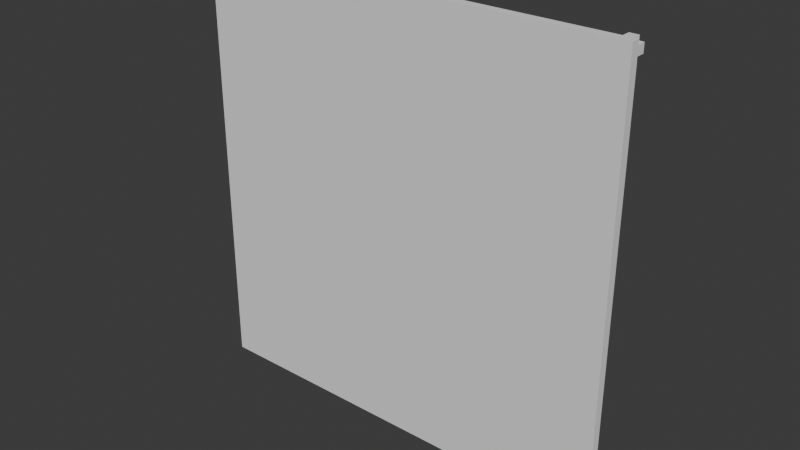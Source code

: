 # Source: Ground.blend  (saved by Blender 4.3.34; exported with 4.5.12 LTS)
import bpy
from mathutils import Matrix  # noqa: F401  (used for matrix-valued properties, if any)

bpy.ops.wm.read_factory_settings(use_empty=True)
scene = bpy.context.scene
scene.name = 'Scene'

# ---- collections
col_collection = bpy.data.collections.new('Collection'); scene.collection.children.link(col_collection)

# ---- world
world_world = bpy.data.worlds.new('World'); scene.world = world_world
world_world.use_nodes = True; world_world.node_tree.nodes.clear()
_N = world_world.node_tree.nodes; _L = world_world.node_tree.links
n0 = _N.new('ShaderNodeOutputWorld'); n0.name = 'World Output'; n0.location = (300, 300)
n1 = _N.new('ShaderNodeBackground'); n1.name = 'Background'; n1.location = (10, 300)
n1.inputs[0].default_value = (0.05088, 0.05088, 0.05088, 1.0)
_L.new(n1.outputs[0], n0.inputs[0])
n0.is_active_output = True
world_world.color = (0.05088, 0.05088, 0.05088)
world_world.sun_shadow_jitter_overblur = 0.0

# ---- meshes
me_001 = bpy.data.meshes.new('Куб.001')
me_001.from_pydata([(-50.0, -1.0, 50.0), (-50.0, 1.0, 50.0), (-50.0, -1.0, -50.0), (-50.0, 1.0, -50.0), (50.0, -1.0, 50.0), (50.0, 1.0, 50.0), (50.0, -1.0, -50.0), (50.0, 1.0, -50.0), (-50.0, 1.0, -47.0), (-50.0, 3.0, -47.0), (-50.0, 1.0, -49.0), (-50.0, 3.0, -49.0), (50.0, 1.0, -47.0), (50.0, 3.0, -47.0), (50.0, 1.0, -49.0), (50.0, 3.0, -49.0), (-50.0, 1.0, 49.0), (-50.0, 3.0, 49.0), (-50.0, 1.0, 47.0), (-50.0, 3.0, 47.0), (50.0, 1.0, 49.0), (50.0, 3.0, 49.0), (50.0, 1.0, 47.0), (50.0, 3.0, 47.0), (-47.0, 1.0, 50.0), (-47.0, 3.0, 50.0), (-49.0, 1.0, 50.0), (-49.0, 3.0, 50.0), (-47.0, 1.0, -50.0), (-47.0, 3.0, -50.0), (-49.0, 1.0, -50.0), (-49.0, 3.0, -50.0), (49.0, 1.0, 50.0), (49.0, 3.0, 50.0), (47.0, 1.0, 50.0), (47.0, 3.0, 50.0), (49.0, 1.0, -50.0), (49.0, 3.0, -50.0), (47.0, 1.0, -50.0), (47.0, 3.0, -50.0)], [], [(0, 1, 3, 2), (2, 3, 7, 6), (6, 7, 5, 4), (4, 5, 1, 0), (2, 6, 4, 0), (7, 3, 1, 5), (8, 9, 11, 10), (10, 11, 15, 14), (14, 15, 13, 12), (12, 13, 9, 8), (10, 14, 12, 8), (15, 11, 9, 13), (16, 17, 19, 18), (18, 19, 23, 22), (22, 23, 21, 20), (20, 21, 17, 16), (18, 22, 20, 16), (23, 19, 17, 21), (24, 25, 27, 26), (26, 27, 31, 30), (30, 31, 29, 28), (28, 29, 25, 24), (26, 30, 28, 24), (31, 27, 25, 29), (32, 33, 35, 34), (34, 35, 39, 38), (38, 39, 37, 36), (36, 37, 33, 32), (34, 38, 36, 32), (39, 35, 33, 37)])
_uv = me_001.uv_layers.new(name='UVКарта')
_uv.uv.foreach_set('vector', [0.375, 0.0, 0.625, 0.0, 0.625, 0.25, 0.375, 0.25, 0.375, 0.25, 0.625, 0.25, 0.625, 0.5, 0.375, 0.5, 0.375, 0.5, 0.625, 0.5, 0.625, 0.75, 0.375, 0.75, 0.375, 0.75, 0.625, 0.75, 0.625, 1.0, 0.375, 1.0, 0.125, 0.5, 0.375, 0.5, 0.375, 0.75, 0.125, 0.75, 0.625, 0.5, 0.875, 0.5, 0.875, 0.75, 0.625, 0.75, 0.375, 0.0, 0.625, 0.0, 0.625, 0.25, 0.375, 0.25, 0.375, 0.25, 0.625, 0.25, 0.625, 0.5, 0.375, 0.5, 0.375, 0.5, 0.625, 0.5, 0.625, 0.75, 0.375, 0.75, 0.375, 0.75, 0.625, 0.75, 0.625, 1.0, 0.375, 1.0, 0.125, 0.5, 0.375, 0.5, 0.375, 0.75, 0.125, 0.75, 0.625, 0.5, 0.875, 0.5, 0.875, 0.75, 0.625, 0.75, 0.375, 0.0, 0.625, 0.0, 0.625, 0.25, 0.375, 0.25, 0.375, 0.25, 0.625, 0.25, 0.625, 0.5, 0.375, 0.5, 0.375, 0.5, 0.625, 0.5, 0.625, 0.75, 0.375, 0.75, 0.375, 0.75, 0.625, 0.75, 0.625, 1.0, 0.375, 1.0, 0.125, 0.5, 0.375, 0.5, 0.375, 0.75, 0.125, 0.75, 0.625, 0.5, 0.875, 0.5, 0.875, 0.75, 0.625, 0.75, 0.375, 0.0, 0.625, 0.0, 0.625, 0.25, 0.375, 0.25, 0.375, 0.25, 0.625, 0.25, 0.625, 0.5, 0.375, 0.5, 0.375, 0.5, 0.625, 0.5, 0.625, 0.75, 0.375, 0.75, 0.375, 0.75, 0.625, 0.75, 0.625, 1.0, 0.375, 1.0, 0.125, 0.5, 0.375, 0.5, 0.375, 0.75, 0.125, 0.75, 0.625, 0.5, 0.875, 0.5, 0.875, 0.75, 0.625, 0.75, 0.375, 0.0, 0.625, 0.0, 0.625, 0.25, 0.375, 0.25, 0.375, 0.25, 0.625, 0.25, 0.625, 0.5, 0.375, 0.5, 0.375, 0.5, 0.625, 0.5, 0.625, 0.75, 0.375, 0.75, 0.375, 0.75, 0.625, 0.75, 0.625, 1.0, 0.375, 1.0, 0.125, 0.5, 0.375, 0.5, 0.375, 0.75, 0.125, 0.75, 0.625, 0.5, 0.875, 0.5, 0.875, 0.75, 0.625, 0.75])
me_001.update()

# ---- objects
ob_001 = bpy.data.objects.new('Куб.001', me_001)

# ---- transforms, parenting, visibility, modifiers, constraints
ob_001.location = (0.0, 0.0, 0.0)
ob_001.scale = (100.0, 100.0, 100.0)

# ---- collection membership
col_collection.objects.link(ob_001)

# ---- scene / render settings (as saved in the file)
scene.frame_start = 1; scene.frame_end = 250; scene.frame_set(1)
scene.render.engine = 'BLENDER_EEVEE_NEXT'
bpy.context.view_layer.update()

# ---- added for rendering (the .blend has no active camera and no usable light): camera, sun
cam_auto = bpy.data.cameras.new('AutoCamera')
cam_auto.lens = 50.0
cam_auto.sensor_width = 36.0
cam_auto.clip_end = 229727.0
ob_auto_camera = bpy.data.objects.new('AutoCamera', cam_auto)
scene.collection.objects.link(ob_auto_camera)
ob_auto_camera.location = (13089.9, -15607.9, 10471.9)
ob_auto_camera.rotation_euler = (1.09748, -7.21219e-08, 0.694738)
scene.camera = ob_auto_camera
light_auto_sun = bpy.data.lights.new('AutoSun', 'SUN')
light_auto_sun.energy = 3.0
light_auto_sun.angle = 0.0523599
ob_auto_sun = bpy.data.objects.new('AutoSun', light_auto_sun)
scene.collection.objects.link(ob_auto_sun)
ob_auto_sun.rotation_euler = (0.872665, 0.174533, 0.523599)
bpy.context.view_layer.update()
